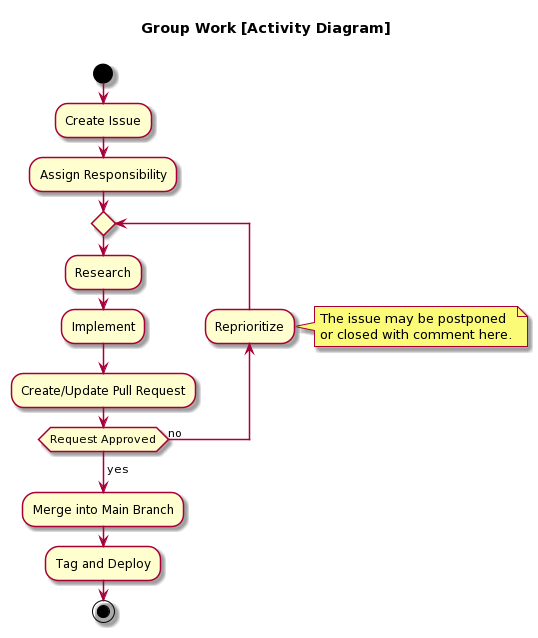

The diagram above was rendered by PlantUML. Its source (embedded in the PNG):
@startuml
skin rose

title Group Work [Activity Diagram] \n

start

:Create Issue;
:Assign Responsibility;

repeat
  :Research;
  :Implement;
  :Create/Update Pull Request;
  Backward :Reprioritize;
  note right
    The issue may be postponed
    or closed with comment here.
  end note
repeat while (Request Approved) is (no)
-> yes;

:Merge into Main Branch;
:Tag and Deploy;

stop
@enduml